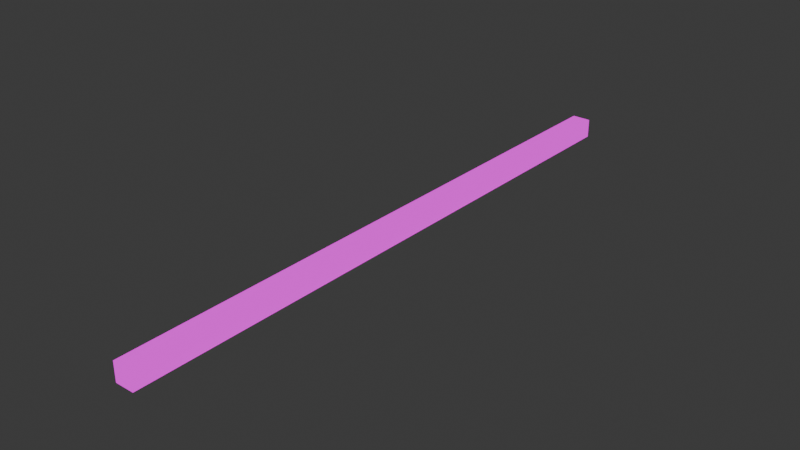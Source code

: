 # Source: laser_ray.blend  (saved by Blender 5.0.119; exported with 4.5.12 LTS)
import bpy
from mathutils import Matrix  # noqa: F401  (used for matrix-valued properties, if any)

bpy.ops.wm.read_factory_settings(use_empty=True)
scene = bpy.context.scene
scene.name = 'Scene'

# ---- collections
col_collection = bpy.data.collections.new('Collection'); scene.collection.children.link(col_collection)

# ---- images (referenced by path relative to the original .blend; pixels are not part of the script)
import os
ASSET_DIR = os.environ.get("B2B_ASSET_DIR", "")  # directory of the original .blend (textures are referenced by path, not embedded)
HERE = os.path.dirname(os.path.abspath(__file__))  # packed textures are extracted next to this script under _unpacked/

def load_image(name, relpath, width, height, colorspace="sRGB"):
    """Load a texture the original file referenced (path relative to the .blend, or extracted next to this script)."""
    p = next((c for c in (os.path.join(HERE, relpath), os.path.join(ASSET_DIR, relpath)) if relpath and os.path.exists(c)), "")
    if p:
        img = bpy.data.images.load(p, check_existing=True)
        img.name = name
    else:  # same state as the original file: an image datablock whose file is absent (Cycles renders it pink)
        img = bpy.data.images.new(name, width, height)
        img.source = "FILE"
        img.filepath = "//" + (relpath or name)
    img.colorspace_settings.name = colorspace
    return img
img_laser_ray_png = load_image('laser_ray.png', 'laser_ray.png', 1024, 1024, 'sRGB')

# ---- materials (node trees are filled in below, after node groups)
mat_material = bpy.data.materials.new('Material')
mat_material.alpha_threshold = 0.0
mat_material.use_backface_culling_lightprobe_volume = False
mat_material.roughness = 0.5
mat_material.line_color = (0.0, 0.0, 0.0, 1.0)

# ---- material node trees
mat_material.use_nodes = True; mat_material.node_tree.nodes.clear()
_N = mat_material.node_tree.nodes; _L = mat_material.node_tree.links
n0 = _N.new('ShaderNodeOutputMaterial'); n0.name = 'Material Output'; n0.location = (200, 100)
n1 = _N.new('ShaderNodeEmission'); n1.name = 'Emission'; n1.location = (-200, 100)
n2 = _N.new('ShaderNodeTexImage'); n2.name = 'Image Texture'; n2.location = (-490, 80)
n2.image = img_laser_ray_png
_L.new(n1.outputs[0], n0.inputs[0])
_L.new(n2.outputs[0], n1.inputs[0])
n0.is_active_output = True

# ---- world
world_world = bpy.data.worlds.new('World'); scene.world = world_world
world_world.use_nodes = True; world_world.node_tree.nodes.clear()
_N = world_world.node_tree.nodes; _L = world_world.node_tree.links
n0 = _N.new('ShaderNodeOutputWorld'); n0.name = 'World Output'; n0.location = (200, 100)
n1 = _N.new('ShaderNodeBackground'); n1.name = 'Background'; n1.location = (-200, 100)
n1.inputs[0].default_value = (0.05088, 0.05088, 0.05088, 1.0)
_L.new(n1.outputs[0], n0.inputs[0])
n0.is_active_output = True
world_world.color = (0.05088, 0.05088, 0.05088)
world_world.sun_shadow_jitter_overblur = 0.0

# ---- meshes
me_laser_ray = bpy.data.meshes.new('laser_ray')
me_laser_ray.from_pydata([(1.0, 0.0, 1.0), (1.0, 0.0, -1.0), (1.0, -2.0, 1.0), (1.0, -2.0, -1.0), (-1.0, 0.0, 1.0), (-1.0, 0.0, -1.0), (-1.0, -2.0, 1.0), (-1.0, -2.0, -1.0)], [], [(0, 4, 6, 2), (7, 6, 4, 5), (5, 1, 3, 7), (1, 0, 2, 3)])
me_laser_ray.polygons.foreach_set('use_smooth', [True] * 4)
_uv = me_laser_ray.uv_layers.new(name='UVMap')
_uv.uv.foreach_set('vector', [0.1333, 0.8716, 0.1333, 0.8716, 0.1333, 0.8716, 0.1333, 0.8716, 0.1333, 0.8716, 0.1333, 0.8716, 0.1333, 0.8716, 0.1333, 0.8716, 0.1333, 0.8716, 0.1333, 0.8716, 0.1333, 0.8716, 0.1333, 0.8716, 0.1333, 0.8716, 0.1333, 0.8716, 0.1333, 0.8716, 0.1333, 0.8716])
me_laser_ray.materials.append(mat_material)
me_laser_ray.use_mirror_vertex_groups = False
me_laser_ray.update()

# ---- objects
ob_laser_ray = bpy.data.objects.new('laser_ray', me_laser_ray)

# ---- transforms, parenting, visibility, modifiers, constraints
ob_laser_ray.location = (0.0, 0.0, 0.0)
ob_laser_ray.scale = (0.01562, 0.5, 0.01562)
ob_laser_ray.lock_rotations_4d = False
ob_laser_ray.empty_display_type = 'ARROWS'
ob_laser_ray.lineart.crease_threshold = 0.0

# ---- collection membership
col_collection.objects.link(ob_laser_ray)

# ---- scene / render settings (as saved in the file)
scene.frame_start = 1; scene.frame_end = 250; scene.frame_set(1)
scene.render.engine = 'BLENDER_EEVEE_NEXT'
scene.render.bake_bias = 0.0
scene.render.bake_samples = 0
scene.cycles.sampling_pattern = 'TABULATED_SOBOL'
scene.eevee.use_volume_custom_range = False
bpy.context.view_layer.update()

# ---- added for rendering (the .blend has no active camera): camera
cam_auto = bpy.data.cameras.new('AutoCamera')
cam_auto.lens = 50.0
cam_auto.sensor_width = 36.0
cam_auto.clip_end = 1000.0
ob_auto_camera = bpy.data.objects.new('AutoCamera', cam_auto)
scene.collection.objects.link(ob_auto_camera)
ob_auto_camera.location = (0.926128, -1.61135, 0.740902)
ob_auto_camera.rotation_euler = (1.09748, -7.21219e-08, 0.694738)
scene.camera = ob_auto_camera
bpy.context.view_layer.update()
